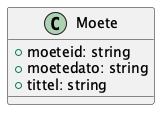

The diagram above was rendered by PlantUML. Its source (embedded in the PNG):
@startuml
class Moete {
    +moeteid: string
    +moetedato: string
    +tittel: string
}

@enduml